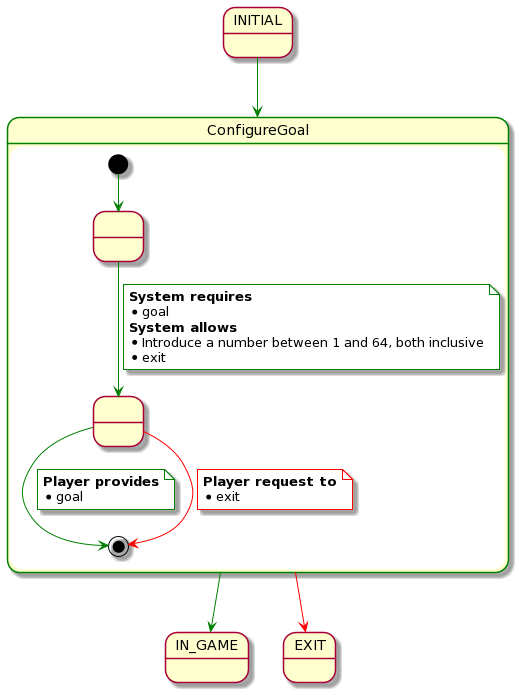

The diagram above was rendered by PlantUML. Its source (embedded in the PNG):
@startuml
state INITIAL
state IN_GAME
state EXIT


state ConfigureGoal ##green {
    state " " as 1
    state " " as 2

    [*] -[#green]-> 1
    1 -[#green]-> 2
    note on link #white
        <b>System requires</b>
        * goal
        <b>System allows</b>
        * Introduce a number between 1 and 64, both inclusive
        * exit
    end note

    2 -[#green]-> [*]
    note on link #white
        <b>Player provides</b>
        * goal
    end note

    2 -[#red]-> [*]
    note on link #white
        <b>Player request to</b>
        * exit
    end note
}

INITIAL -[#green]-> ConfigureGoal

ConfigureGoal -[#green]-> IN_GAME
ConfigureGoal -[#red]-> EXIT
@enduml